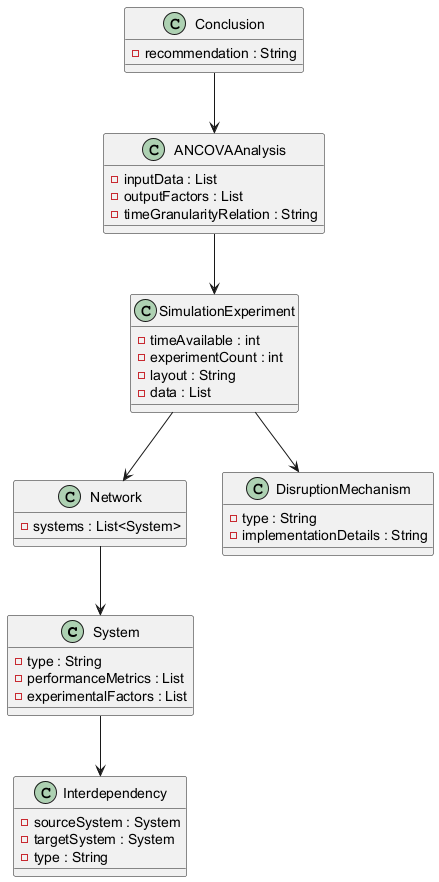

The diagram above was rendered by PlantUML. Its source (embedded in the PNG):
@startuml
class System {
  - type : String
  - performanceMetrics : List
  - experimentalFactors : List
}

class Interdependency {
  - sourceSystem : System
  - targetSystem : System
  - type : String
}

class Network {
  - systems : List<System>
}

class DisruptionMechanism {
  - type : String
  - implementationDetails : String
}

class SimulationExperiment {
  - timeAvailable : int
  - experimentCount : int
  - layout : String
  - data : List
}

class ANCOVAAnalysis {
  - inputData : List
  - outputFactors : List
  - timeGranularityRelation : String
}

class Conclusion {
  - recommendation : String
}

System --> Interdependency
Network --> System
SimulationExperiment --> Network
SimulationExperiment --> DisruptionMechanism
ANCOVAAnalysis --> SimulationExperiment
Conclusion --> ANCOVAAnalysis
@enduml